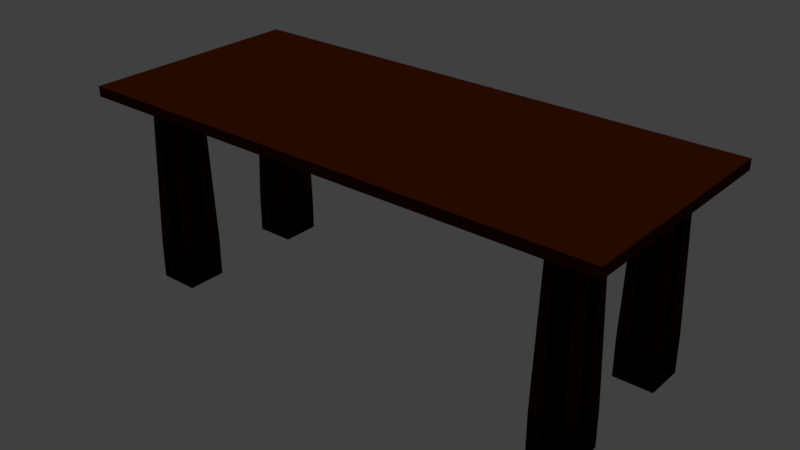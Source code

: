 # Source: rectangulartable.blend  (saved by Blender 2.78.0; exported with 4.5.12 LTS)
import bpy
from mathutils import Matrix  # noqa: F401  (used for matrix-valued properties, if any)

bpy.ops.wm.read_factory_settings(use_empty=True)
scene = bpy.context.scene
scene.name = 'Scene'

# ---- collections
col_collection_1 = bpy.data.collections.new('Collection 1'); scene.collection.children.link(col_collection_1)

# ---- materials (node trees are filled in below, after node groups)
mat_material_001 = bpy.data.materials.new('Material.001')
mat_material_001.alpha_threshold = 0.0
mat_material_001.use_transparent_shadow = False
mat_material_001.diffuse_color = (0.04954, 0.008081, 0.0, 1.0)
mat_material_001.specular_color = (0.1237, 0.03815, 0.0031)
mat_material_001.roughness = 0.5

# ---- material node trees

# ---- world
world_world = bpy.data.worlds.new('World'); scene.world = world_world
world_world.color = (0.05088, 0.05088, 0.05088)
world_world.use_sun_shadow = False
world_world.sun_shadow_jitter_overblur = 0.0
world_world.cycles.sampling_method = 'MANUAL'

# ---- lights
light_hemi = bpy.data.lights.new('Hemi', 'SUN')
light_hemi.transmission_factor = 0.0
light_hemi.angle = 0.1993
light_hemi.energy = 1.0
light_hemi.shadow_buffer_clip_start = 0.5
light_hemi.shadow_soft_size = 0.1
light_hemi.shadow_cascade_max_distance = 1000.0

# ---- meshes
me_cube_005 = bpy.data.meshes.new('Cube.005')
me_cube_005.from_pydata([(-1.189, -1.189, -1.0), (-1.0, -1.0, 1.0), (-1.189, 1.197, -1.0), (-1.0, 1.0, 1.0), (1.197, -1.189, -1.0), (1.0, -1.0, 1.0), (1.197, 1.197, -1.0), (1.0, 1.0, 1.0), (-1.189, 0.5693, -1.0), (-1.0, 0.4737, 1.0), (1.197, 0.5693, -1.0), (1.0, 0.4737, 1.0), (-1.189, -0.7546, -1.0), (1.0, -0.6359, 1.0), (-1.0, -0.6359, 1.0), (1.197, -0.7546, -1.0), (-1.0, -1.0, 0.8141), (-1.0, 1.0, 0.8141), (1.0, 1.0, 0.8141), (1.0, -1.0, 0.8141), (1.0, 0.4737, 0.8141), (-1.0, 0.4737, 0.8141), (-1.0, -0.6359, 0.8141), (1.0, -0.6359, 0.8141), (-1.189, 1.197, -0.5971), (1.0, 1.0, -0.5971), (1.0, -1.0, -0.5971), (1.0, 0.4737, -0.5971), (-1.189, 0.5693, -0.5971), (-1.189, -0.7546, -0.5971), (1.0, -0.6359, -0.5971), (-1.189, -1.189, -0.5971), (-0.8474, -0.6359, 0.8141), (-0.8474, 0.4737, 0.8141), (-0.8474, 0.4737, -0.5971), (-0.8474, -0.6359, -0.5971), (0.8474, 0.4737, 0.8141), (0.8474, -0.6359, 0.8141), (0.8474, 0.4737, -0.5971), (0.8474, -0.6359, -0.5971), (0.8305, 1.197, -1.0), (0.6927, 1.0, 1.0), (0.8305, -1.189, -1.0), (0.6927, -1.0, 1.0), (0.6927, 0.4737, 1.0), (0.8305, 0.5693, -1.0), (0.6927, -0.6359, 1.0), (0.8305, -0.7546, -1.0), (0.6927, -1.0, 0.8141), (0.6927, 1.0, 0.8141), (0.6927, 1.0, -0.5971), (0.6927, -1.0, -0.5971), (-0.6796, 1.197, -1.0), (-0.573, -1.0, 1.0), (-0.6796, 0.5693, -1.0), (-0.6796, -0.7546, -1.0), (-0.573, -1.0, 0.8141), (-0.6796, -1.189, -0.5971), (-0.573, 1.0, 1.0), (-0.6796, -1.189, -1.0), (-0.573, 0.4737, 1.0), (-0.573, -0.6359, 1.0), (-0.573, 1.0, 0.8141), (-0.6796, 1.197, -0.5971), (0.6927, -0.8474, 0.8141), (0.6927, -0.8474, -0.5971), (-0.573, -0.8474, 0.8141), (-0.573, -0.8474, -0.5971), (-0.573, 0.8474, 0.8141), (0.6927, 0.8474, 0.8141), (-0.573, 0.8474, -0.5971), (0.6927, 0.8474, -0.5971), (-1.189, 1.197, -0.7347), (-1.189, 1.197, -0.869), (1.197, 1.197, -0.7347), (1.197, 1.197, -0.869), (1.0, -1.0, -0.7347), (1.197, -1.189, -0.869), (1.197, 0.5693, -0.7347), (1.197, 0.5693, -0.869), (-1.189, 0.5693, -0.7347), (-1.189, 0.5693, -0.869), (-1.189, -0.7546, -0.7347), (-1.189, -0.7546, -0.869), (1.0, -0.6359, -0.7347), (1.197, -0.7546, -0.869), (-1.189, -1.189, -0.869), (-1.189, -1.189, -0.7347), (0.6927, -1.0, -0.7347), (0.8305, -1.189, -0.869), (0.6927, 1.0, -0.7347), (0.8305, 1.197, -0.869), (-0.6796, 1.197, -0.7347), (-0.573, 1.0, -0.869), (-0.6796, -1.189, -0.7347), (-0.6796, -1.189, -0.869), (-0.08434, 0.4737, -0.7347), (-0.08434, 0.4737, -0.869), (-0.08434, -0.6359, -0.7347), (-0.08434, -0.6359, -0.869), (1.0, 0.4737, -0.7347), (1.0, 0.4737, -0.869), (1.0, -0.6359, -0.7347), (1.0, -0.6359, -0.869), (1.197, 0.5693, -0.7347), (1.197, 0.5693, -0.869), (1.0, -0.6359, -0.7347), (1.0, -0.6359, -0.869), (1.015, 0.5693, -0.7347), (1.015, 0.5693, -0.869), (1.015, -0.7546, -0.7347), (1.015, -0.7546, -0.869), (0.6927, 1.0, -0.7347), (0.6927, 1.0, -0.869), (-0.573, 1.0, -0.7347), (-0.573, 1.0, -0.869), (0.6927, -1.0, -0.7347), (0.8305, -1.189, -0.869), (-0.6796, -1.189, -0.7347), (-0.6796, -1.189, -0.869), (0.8305, 1.015, -0.7347), (0.8305, 1.015, -0.869), (-0.6796, 1.015, -0.7347), (-0.6796, 1.015, -0.869), (0.8305, -1.007, -0.7347), (0.8305, -1.007, -0.869), (-0.6796, -1.007, -0.7347), (-0.6796, -1.007, -0.869), (1.197, -1.189, -1.0), (1.0, -1.0, 1.0), (1.197, 1.197, -1.0), (1.0, 1.0, 1.0), (-1.189, -1.189, -1.0), (-1.0, -1.0, 1.0), (-1.189, 1.197, -1.0), (-1.0, 1.0, 1.0), (1.197, 0.5693, -1.0), (1.0, 0.4737, 1.0), (-1.189, 0.5693, -1.0), (-1.0, 0.4737, 1.0), (1.197, -0.7546, -1.0), (-1.0, -0.6359, 1.0), (1.0, -0.6359, 1.0), (-1.189, -0.7546, -1.0), (1.0, -1.0, 0.8141), (1.0, 1.0, 0.8141), (-1.0, 1.0, 0.8141), (-1.0, -1.0, 0.8141), (-1.0, 0.4737, 0.8141), (1.0, 0.4737, 0.8141), (1.0, -0.6359, 0.8141), (-1.0, -0.6359, 0.8141), (1.197, 1.197, -0.5971), (-1.189, 1.197, -0.5971), (-1.0, -1.0, -0.5971), (-1.189, 0.5693, -0.5971), (1.197, 0.5693, -0.5971), (1.197, -0.7546, -0.5971), (-1.189, -0.7546, -0.5971), (1.0, -1.0, -0.5971), (0.8474, -0.6359, 0.8141), (0.8474, 0.4737, 0.8141), (0.8474, 0.4737, -0.5971), (0.8474, -0.6359, -0.5971), (-0.8474, 0.4737, 0.8141), (-0.8474, -0.6359, 0.8141), (-0.8474, 0.4737, -0.5971), (-0.8474, -0.6359, -0.5971), (-0.8225, 1.197, -1.0), (-0.6927, 1.0, 1.0), (-0.8225, -1.189, -1.0), (-0.6927, -1.0, 1.0), (-0.6927, 0.4737, 1.0), (-0.8225, 0.5693, -1.0), (-0.6927, -0.6359, 1.0), (-0.8225, -0.7546, -1.0), (-0.6927, -1.0, 0.8141), (-0.6927, 1.0, 0.8141), (-0.8225, 1.197, -0.5971), (-0.8225, -1.189, -0.5971), (0.6877, 1.197, -1.0), (0.573, -1.0, 1.0), (0.6877, 0.5693, -1.0), (0.6877, -0.7546, -1.0), (0.573, -1.0, 0.8141), (0.6877, -1.189, -0.5971), (0.573, 1.0, 1.0), (0.6877, -1.189, -1.0), (0.573, 0.4737, 1.0), (0.573, -0.6359, 1.0), (0.573, 1.0, 0.8141), (0.6877, 1.197, -0.5971), (-0.6927, -0.8474, 0.8141), (-0.6927, -0.8474, -0.5971), (0.573, -0.8474, 0.8141), (0.573, -0.8474, -0.5971), (0.573, 0.8474, 0.8141), (-0.6927, 0.8474, 0.8141), (0.573, 0.8474, -0.5971), (-0.6927, 0.8474, -0.5971), (1.197, 1.197, -0.7347), (1.197, 1.197, -0.869), (-1.189, 1.197, -0.7347), (-1.189, 1.197, -0.869), (-1.189, -1.189, -0.7347), (-1.189, -1.189, -0.869), (-1.189, 0.5693, -0.7347), (-1.189, 0.5693, -0.869), (1.197, 0.5693, -0.7347), (1.197, 0.5693, -0.869), (1.197, -0.7546, -0.7347), (1.197, -0.7546, -0.869), (-1.189, -0.7546, -0.7347), (-1.189, -0.7546, -0.869), (1.197, -1.189, -0.869), (1.197, -1.189, -0.7347), (-0.8225, -1.189, -0.7347), (-0.8225, -1.189, -0.869), (-0.8225, 1.197, -0.7347), (-0.8225, 1.197, -0.869), (0.6877, 1.197, -0.7347), (0.6877, 1.197, -0.869), (0.6877, -1.189, -0.7347), (0.6877, -1.189, -0.869), (0.1047, 0.5693, -0.7347), (0.1047, 0.5693, -0.869), (0.1047, -0.7546, -0.7347), (0.1047, -0.7546, -0.869), (-1.0, 0.4737, -0.7347), (-1.0, 0.4737, -0.869), (-1.0, -0.6359, -0.7347), (-1.0, -0.6359, -0.869), (-1.189, 0.5693, -0.7347), (-1.189, 0.5693, -0.869), (-1.0, -0.6359, -0.7347), (-1.0, -0.6359, -0.869), (-1.007, 0.5693, -0.7347), (-1.007, 0.5693, -0.869), (-1.007, -0.7546, -0.7347), (-1.007, -0.7546, -0.869), (-0.6927, 1.0, -0.7347), (-0.6927, 1.0, -0.869), (0.573, 1.0, -0.7347), (0.573, 1.0, -0.869), (-0.6927, -1.0, -0.7347), (-0.6927, -1.0, -0.869), (0.6877, -1.189, -0.7347), (0.6877, -1.189, -0.869), (-0.6927, 0.8474, -0.7347), (-0.6927, 0.8474, -0.869), (0.573, 0.8474, -0.7347), (0.573, 0.8474, -0.869), (-0.8225, -1.007, -0.7347), (-0.8225, -1.007, -0.869), (0.6877, -1.007, -0.7347), (0.6877, -1.007, -0.869), (-1.189, 1.197, -1.0), (-1.0, 1.0, 1.0), (-1.189, -1.189, -1.0), (-1.0, -1.0, 1.0), (1.197, 1.197, -1.0), (1.0, 1.0, 1.0), (1.197, -1.189, -1.0), (1.0, -1.0, 1.0), (-1.189, -0.561, -1.0), (-1.0, -0.4737, 1.0), (1.197, -0.561, -1.0), (1.0, -0.4737, 1.0), (-1.189, 0.7629, -1.0), (1.0, 0.6359, 1.0), (-1.0, 0.6359, 1.0), (1.197, 0.7629, -1.0), (-1.0, 1.0, 0.8141), (-1.0, -1.0, 0.8141), (1.0, -1.0, 0.8141), (1.0, 1.0, 0.8141), (1.0, -0.4737, 0.8141), (-1.0, -0.4737, 0.8141), (-1.0, 0.6359, 0.8141), (1.0, 0.6359, 0.8141), (-1.189, -1.189, -0.5971), (1.197, -1.189, -0.5971), (1.197, 1.197, -0.5971), (1.197, -0.561, -0.5971), (-1.189, -0.561, -0.5971), (-1.189, 0.7629, -0.5971), (1.197, 0.7629, -0.5971), (-1.189, 1.197, -0.5971), (-0.8474, 0.6359, 0.8141), (-0.8474, -0.4737, 0.8141), (-0.8474, -0.4737, -0.5971), (-0.8474, 0.6359, -0.5971), (0.8474, -0.4737, 0.8141), (0.8474, 0.6359, 0.8141), (0.8474, -0.4737, -0.5971), (0.8474, 0.6359, -0.5971), (0.8305, -1.189, -1.0), (0.6927, -1.0, 1.0), (0.8305, 1.197, -1.0), (0.6927, 1.0, 1.0), (0.6927, -0.4737, 1.0), (0.8305, -0.561, -1.0), (0.6927, 0.6359, 1.0), (0.8305, 0.7629, -1.0), (0.6927, 1.0, 0.8141), (0.6927, -1.0, 0.8141), (0.8305, -1.189, -0.5971), (0.8305, 1.197, -0.5971), (-0.6796, -1.189, -1.0), (-0.573, 1.0, 1.0), (-0.6796, -0.561, -1.0), (-0.6796, 0.7629, -1.0), (-0.573, 1.0, 0.8141), (-0.6796, 1.197, -0.5971), (-0.573, -1.0, 1.0), (-0.6796, 1.197, -1.0), (-0.573, -0.4737, 1.0), (-0.573, 0.6359, 1.0), (-0.573, -1.0, 0.8141), (-0.6796, -1.189, -0.5971), (0.6927, 0.8474, 0.8141), (0.6927, 0.8474, -0.5971), (-0.573, 0.8474, 0.8141), (-0.573, 0.8474, -0.5971), (-0.573, -0.8474, 0.8141), (0.6927, -0.8474, 0.8141), (-0.573, -0.8474, -0.5971), (0.6927, -0.8474, -0.5971), (-1.189, -1.189, -0.7347), (-1.189, -1.189, -0.869), (1.197, -1.189, -0.7347), (1.197, -1.189, -0.869), (1.197, 1.197, -0.7347), (1.197, 1.197, -0.869), (1.197, -0.561, -0.7347), (1.197, -0.561, -0.869), (-1.189, -0.561, -0.7347), (-1.189, -0.561, -0.869), (-1.189, 0.7629, -0.7347), (-1.189, 0.7629, -0.869), (1.197, 0.7629, -0.7347), (1.197, 0.7629, -0.869), (-1.189, 1.197, -0.869), (-1.189, 1.197, -0.7347), (0.8305, 1.197, -0.7347), (0.8305, 1.197, -0.869), (0.8305, -1.189, -0.7347), (0.8305, -1.189, -0.869), (-0.6796, -1.189, -0.7347), (-0.6796, -1.189, -0.869), (-0.6796, 1.197, -0.7347), (-0.6796, 1.197, -0.869), (-0.0966, -0.561, -0.7347), (-0.0966, -0.561, -0.869), (-0.08434, 0.6359, -0.7347), (-0.0966, 0.7629, -0.869), (1.0, -0.4737, -0.7347), (1.0, -0.4737, -0.869), (1.0, 0.6359, -0.7347), (1.0, 0.6359, -0.869), (1.197, -0.561, -0.7347), (1.197, -0.561, -0.869), (1.197, 0.7629, -0.7347), (1.197, 0.7629, -0.869), (1.015, -0.561, -0.7347), (1.015, -0.561, -0.869), (1.015, 0.7629, -0.7347), (1.015, 0.7629, -0.869), (0.8305, -1.189, -0.7347), (0.8305, -1.189, -0.869), (-0.6796, -1.189, -0.7347), (-0.6796, -1.189, -0.869), (0.6927, 1.0, -0.7347), (0.8305, 1.197, -0.869), (-0.6796, 1.197, -0.7347), (-0.6796, 1.197, -0.869), (0.8305, -1.007, -0.7347), (0.8305, -1.007, -0.869), (-0.6796, -1.007, -0.7347), (-0.6796, -1.007, -0.869), (0.8305, 1.015, -0.7347), (0.8305, 1.015, -0.869), (-0.6796, 1.015, -0.7347), (-0.6796, 1.015, -0.869), (1.197, 1.197, -1.0), (1.0, 1.0, 1.0), (1.197, -1.189, -1.0), (1.0, -1.0, 1.0), (-1.189, 1.197, -1.0), (-1.0, 1.0, 1.0), (-1.189, -1.189, -1.0), (-1.0, -1.0, 1.0), (1.197, -0.561, -1.0), (1.0, -0.4737, 1.0), (-1.189, -0.561, -1.0), (-1.0, -0.4737, 1.0), (1.197, 0.7629, -1.0), (-1.0, 0.6359, 1.0), (1.0, 0.6359, 1.0), (-1.189, 0.7629, -1.0), (1.0, 1.0, 0.8141), (1.0, -1.0, 0.8141), (-1.0, -1.0, 0.8141), (-1.0, 1.0, 0.8141), (-1.0, -0.4737, 0.8141), (1.0, -0.4737, 0.8141), (1.0, 0.6359, 0.8141), (-1.0, 0.6359, 0.8141), (1.197, -1.189, -0.5971), (-1.189, -1.189, -0.5971), (-1.189, 1.197, -0.5971), (-1.189, -0.561, -0.5971), (1.197, -0.561, -0.5971), (1.197, 0.7629, -0.5971), (-1.189, 0.7629, -0.5971), (1.197, 1.197, -0.5971), (0.8474, 0.6359, 0.8141), (0.8474, -0.4737, 0.8141), (0.8474, -0.4737, -0.5971), (0.8474, 0.6359, -0.5971), (-0.8474, -0.4737, 0.8141), (-0.8474, 0.6359, 0.8141), (-0.8474, -0.4737, -0.5971), (-0.8474, 0.6359, -0.5971), (-0.8225, -1.189, -1.0), (-0.6927, -1.0, 1.0), (-0.8225, 1.197, -1.0), (-0.6927, 1.0, 1.0), (-0.6927, -0.4737, 1.0), (-0.8225, -0.561, -1.0), (-0.6927, 0.6359, 1.0), (-0.8225, 0.7629, -1.0), (-0.6927, 1.0, 0.8141), (-0.6927, -1.0, 0.8141), (-0.8225, -1.189, -0.5971), (-0.8225, 1.197, -0.5971), (0.6877, -1.189, -1.0), (0.573, 1.0, 1.0), (0.6877, -0.561, -1.0), (0.6877, 0.7629, -1.0), (0.573, 1.0, 0.8141), (0.6877, 1.197, -0.5971), (0.573, -1.0, 1.0), (0.6877, 1.197, -1.0), (0.573, -0.4737, 1.0), (0.573, 0.6359, 1.0), (0.573, -1.0, 0.8141), (0.6877, -1.189, -0.5971), (-0.6927, 0.8474, 0.8141), (-0.6927, 0.8474, -0.5971), (0.573, 0.8474, 0.8141), (0.573, 0.8474, -0.5971), (0.573, -0.8474, 0.8141), (-0.6927, -0.8474, 0.8141), (0.573, -0.8474, -0.5971), (-0.6927, -0.8474, -0.5971), (1.197, -1.189, -0.7347), (1.197, -1.189, -0.869), (-1.189, -1.189, -0.7347), (-1.189, -1.189, -0.869), (-1.189, 1.197, -0.7347), (-1.189, 1.197, -0.869), (-1.189, -0.561, -0.7347), (-1.189, -0.561, -0.869), (1.197, -0.561, -0.7347), (1.197, -0.561, -0.869), (1.197, 0.7629, -0.7347), (1.197, 0.7629, -0.869), (-1.189, 0.7629, -0.7347), (-1.189, 0.7629, -0.869), (1.197, 1.197, -0.869), (1.197, 1.197, -0.7347), (-0.8225, 1.197, -0.7347), (-0.8225, 1.197, -0.869), (-0.8225, -1.189, -0.7347), (-0.8225, -1.189, -0.869), (0.6877, -1.189, -0.7347), (0.6877, -1.189, -0.869), (0.6877, 1.197, -0.7347), (0.6877, 1.197, -0.869), (0.1047, -0.561, -0.7347), (0.1047, -0.561, -0.869), (0.1047, 0.7629, -0.7347), (0.1047, 0.7629, -0.869), (-1.0, -0.4737, -0.7347), (-1.0, -0.4737, -0.869), (-1.0, 0.6359, -0.7347), (-1.0, 0.6359, -0.869), (-1.189, -0.561, -0.7347), (-1.189, -0.561, -0.869), (-1.0, 0.6359, -0.7347), (-1.189, 0.7629, -0.869), (-1.007, -0.561, -0.7347), (-1.007, -0.561, -0.869), (-1.007, 0.7629, -0.7347), (-1.007, 0.7629, -0.869), (-0.8225, -1.189, -0.7347), (-0.8225, -1.189, -0.869), (0.6877, -1.189, -0.7347), (0.6877, -1.189, -0.869), (-0.6927, 1.0, -0.7347), (-0.8225, 1.197, -0.869), (0.6877, 1.197, -0.7347), (0.6877, 1.197, -0.869), (-0.8225, -1.007, -0.7347), (-0.8225, -1.007, -0.869), (0.6877, -1.007, -0.7347), (0.6877, -1.007, -0.869), (-0.8225, 1.015, -0.7347), (-0.8225, 1.015, -0.869), (0.6877, 1.015, -0.7347), (0.6877, 1.015, -0.869)], [], [(21, 9, 3, 17), (49, 41, 7, 18), (23, 13, 5, 19), (56, 53, 1, 16), (47, 15, 4, 42), (61, 14, 1, 53), (58, 3, 9, 60), (40, 6, 10, 45), (18, 7, 11, 20), (22, 14, 9, 21), (16, 1, 14, 22), (60, 9, 14, 61), (45, 10, 15, 47), (20, 11, 13, 23), (23, 30, 39, 37), (31, 16, 22, 29), (21, 28, 34, 33), (25, 18, 20, 27), (57, 56, 16, 31), (30, 23, 19, 26), (50, 49, 18, 25), (28, 21, 17, 24), (80, 28, 24, 72), (90, 50, 25, 74), (84, 30, 26, 76), (94, 57, 31, 87), (74, 25, 27, 78), (82, 29, 28, 80), (87, 31, 29, 82), (78, 27, 30, 84), (35, 32, 33, 34), (28, 29, 35, 34), (22, 21, 33, 32), (29, 22, 32, 35), (38, 36, 37, 39), (30, 27, 38, 39), (20, 23, 37, 36), (27, 20, 36, 38), (76, 26, 51, 88), (92, 63, 50, 90), (62, 49, 69, 68), (26, 19, 48, 51), (54, 45, 47, 55), (11, 44, 46, 13), (52, 40, 45, 54), (7, 41, 44, 11), (13, 46, 43, 5), (55, 47, 42, 59), (19, 5, 43, 48), (62, 58, 41, 49), (17, 3, 58, 62), (12, 55, 59, 0), (2, 52, 54, 8), (8, 54, 55, 12), (24, 17, 62, 63), (72, 24, 63, 92), (88, 51, 57, 94), (57, 51, 65, 67), (44, 60, 61, 46), (41, 58, 60, 44), (46, 61, 53, 43), (48, 43, 53, 56), (65, 64, 66, 67), (56, 57, 67, 66), (48, 56, 66, 64), (51, 48, 64, 65), (70, 68, 69, 71), (63, 62, 68, 70), (49, 50, 71, 69), (50, 63, 70, 71), (42, 89, 95, 59), (95, 89, 117, 119), (2, 73, 93, 52), (73, 72, 92, 93), (52, 93, 91, 40), (92, 90, 112, 114), (4, 77, 89, 42), (77, 76, 88, 89), (10, 79, 85, 15), (84, 85, 103, 102), (0, 86, 83, 12), (86, 87, 82, 83), (12, 83, 81, 8), (83, 82, 98, 99), (6, 75, 79, 10), (75, 74, 78, 79), (59, 95, 86, 0), (95, 94, 87, 86), (15, 85, 77, 4), (85, 84, 76, 77), (40, 91, 75, 6), (91, 90, 74, 75), (8, 81, 73, 2), (81, 80, 72, 73), (99, 98, 96, 97), (80, 81, 97, 96), (81, 83, 99, 97), (82, 80, 96, 98), (102, 103, 107, 106), (78, 84, 102, 100), (79, 78, 100, 101), (85, 79, 101, 103), (107, 105, 109, 111), (103, 101, 105, 107), (101, 100, 104, 105), (100, 102, 106, 104), (109, 108, 110, 111), (105, 104, 108, 109), (104, 106, 110, 108), (106, 107, 111, 110), (113, 115, 123, 121), (93, 92, 114, 115), (90, 91, 113, 112), (91, 93, 115, 113), (119, 117, 125, 127), (88, 94, 118, 116), (94, 95, 119, 118), (89, 88, 116, 117), (123, 122, 120, 121), (112, 113, 121, 120), (114, 112, 120, 122), (115, 114, 122, 123), (125, 124, 126, 127), (117, 116, 124, 125), (116, 118, 126, 124), (118, 119, 127, 126), (149, 145, 131, 137), (177, 146, 135, 169), (151, 147, 133, 141), (184, 144, 129, 181), (175, 170, 132, 143), (189, 181, 129, 142), (186, 188, 137, 131), (168, 173, 138, 134), (146, 148, 139, 135), (150, 149, 137, 142), (144, 150, 142, 129), (188, 189, 142, 137), (173, 175, 143, 138), (148, 151, 141, 139), (151, 165, 167, 158), (159, 157, 150, 144), (149, 161, 162, 156), (153, 155, 148, 146), (185, 159, 144, 184), (158, 154, 147, 151), (178, 153, 146, 177), (156, 152, 145, 149), (208, 200, 152, 156), (218, 202, 153, 178), (212, 204, 154, 158), (222, 215, 159, 185), (202, 206, 155, 153), (210, 208, 156, 157), (215, 210, 157, 159), (206, 212, 158, 155), (163, 162, 161, 160), (156, 162, 163, 157), (150, 160, 161, 149), (157, 163, 160, 150), (166, 167, 165, 164), (158, 167, 166, 155), (148, 164, 165, 151), (155, 166, 164, 148), (204, 216, 179, 154), (220, 218, 178, 191), (190, 196, 197, 177), (154, 179, 176, 147), (182, 183, 175, 173), (139, 141, 174, 172), (180, 182, 173, 168), (135, 139, 172, 169), (141, 133, 171, 174), (183, 187, 170, 175), (147, 176, 171, 133), (190, 177, 169, 186), (145, 190, 186, 131), (140, 128, 187, 183), (130, 136, 182, 180), (136, 140, 183, 182), (152, 191, 190, 145), (200, 220, 191, 152), (216, 222, 185, 179), (185, 195, 193, 179), (172, 174, 189, 188), (169, 172, 188, 186), (174, 171, 181, 189), (176, 184, 181, 171), (193, 195, 194, 192), (184, 194, 195, 185), (176, 192, 194, 184), (179, 193, 192, 176), (198, 199, 197, 196), (191, 198, 196, 190), (177, 197, 199, 178), (178, 199, 198, 191), (170, 187, 223, 217), (223, 247, 245, 217), (130, 180, 221, 201), (201, 221, 220, 200), (180, 168, 219, 221), (220, 242, 240, 218), (132, 170, 217, 205), (205, 217, 216, 204), (138, 143, 213, 207), (212, 230, 231, 213), (128, 140, 211, 214), (214, 211, 210, 215), (140, 136, 209, 211), (211, 227, 226, 210), (134, 138, 207, 203), (203, 207, 206, 202), (187, 128, 214, 223), (223, 214, 215, 222), (143, 132, 205, 213), (213, 205, 204, 212), (168, 134, 203, 219), (219, 203, 202, 218), (136, 130, 201, 209), (209, 201, 200, 208), (227, 225, 224, 226), (208, 224, 225, 209), (209, 225, 227, 211), (210, 226, 224, 208), (230, 234, 235, 231), (206, 228, 230, 212), (207, 229, 228, 206), (213, 231, 229, 207), (235, 239, 237, 233), (231, 235, 233, 229), (229, 233, 232, 228), (228, 232, 234, 230), (237, 239, 238, 236), (233, 237, 236, 232), (232, 236, 238, 234), (234, 238, 239, 235), (241, 249, 251, 243), (221, 243, 242, 220), (218, 240, 241, 219), (219, 241, 243, 221), (247, 255, 253, 245), (216, 244, 246, 222), (222, 246, 247, 223), (217, 245, 244, 216), (251, 249, 248, 250), (240, 248, 249, 241), (242, 250, 248, 240), (243, 251, 250, 242), (253, 255, 254, 252), (245, 253, 252, 244), (244, 252, 254, 246), (246, 254, 255, 247), (277, 273, 259, 265), (305, 274, 263, 297), (279, 275, 261, 269), (312, 272, 257, 309), (303, 298, 260, 271), (317, 309, 257, 270), (314, 316, 265, 259), (296, 301, 266, 262), (274, 276, 267, 263), (278, 277, 265, 270), (272, 278, 270, 257), (316, 317, 270, 265), (301, 303, 271, 266), (276, 279, 269, 267), (279, 293, 295, 286), (287, 285, 278, 272), (277, 289, 290, 284), (281, 283, 276, 274), (313, 287, 272, 312), (286, 282, 275, 279), (306, 281, 274, 305), (284, 280, 273, 277), (336, 328, 280, 284), (346, 330, 281, 306), (340, 332, 282, 286), (350, 343, 287, 313), (330, 334, 283, 281), (338, 336, 284, 285), (343, 338, 285, 287), (334, 340, 286, 283), (291, 290, 289, 288), (284, 290, 291, 285), (278, 288, 289, 277), (285, 291, 288, 278), (294, 295, 293, 292), (286, 295, 294, 283), (276, 292, 293, 279), (283, 294, 292, 276), (332, 344, 307, 282), (348, 346, 306, 319), (318, 324, 325, 305), (282, 307, 304, 275), (310, 311, 303, 301), (267, 269, 302, 300), (308, 310, 301, 296), (263, 267, 300, 297), (269, 261, 299, 302), (311, 315, 298, 303), (275, 304, 299, 261), (318, 305, 297, 314), (273, 318, 314, 259), (268, 256, 315, 311), (258, 264, 310, 308), (264, 268, 311, 310), (280, 319, 318, 273), (328, 348, 319, 280), (344, 350, 313, 307), (313, 323, 321, 307), (300, 302, 317, 316), (297, 300, 316, 314), (302, 299, 309, 317), (304, 312, 309, 299), (321, 323, 322, 320), (312, 322, 323, 313), (304, 320, 322, 312), (307, 321, 320, 304), (326, 327, 325, 324), (319, 326, 324, 318), (305, 325, 327, 306), (306, 327, 326, 319), (298, 315, 351, 345), (351, 375, 373, 345), (258, 308, 349, 329), (329, 349, 348, 328), (308, 296, 347, 349), (348, 370, 368, 346), (260, 298, 345, 333), (333, 345, 344, 332), (266, 271, 341, 335), (340, 358, 359, 341), (256, 268, 339, 342), (342, 339, 338, 343), (268, 264, 337, 339), (339, 355, 354, 338), (262, 266, 335, 331), (331, 335, 334, 330), (315, 256, 342, 351), (351, 342, 343, 350), (271, 260, 333, 341), (341, 333, 332, 340), (296, 262, 331, 347), (347, 331, 330, 346), (264, 258, 329, 337), (337, 329, 328, 336), (355, 353, 352, 354), (336, 352, 353, 337), (337, 353, 355, 339), (338, 354, 352, 336), (358, 362, 363, 359), (334, 356, 358, 340), (335, 357, 356, 334), (341, 359, 357, 335), (363, 367, 365, 361), (359, 363, 361, 357), (357, 361, 360, 356), (356, 360, 362, 358), (365, 367, 366, 364), (361, 365, 364, 360), (360, 364, 366, 362), (362, 366, 367, 363), (369, 377, 379, 371), (349, 371, 370, 348), (346, 368, 369, 347), (347, 369, 371, 349), (375, 383, 381, 373), (344, 372, 374, 350), (350, 374, 375, 351), (345, 373, 372, 344), (379, 377, 376, 378), (368, 376, 377, 369), (370, 378, 376, 368), (371, 379, 378, 370), (381, 383, 382, 380), (373, 381, 380, 372), (372, 380, 382, 374), (374, 382, 383, 375), (405, 393, 387, 401), (433, 425, 391, 402), (407, 397, 389, 403), (440, 437, 385, 400), (431, 399, 388, 426), (445, 398, 385, 437), (442, 387, 393, 444), (424, 390, 394, 429), (402, 391, 395, 404), (406, 398, 393, 405), (400, 385, 398, 406), (444, 393, 398, 445), (429, 394, 399, 431), (404, 395, 397, 407), (407, 414, 423, 421), (415, 400, 406, 413), (405, 412, 418, 417), (409, 402, 404, 411), (441, 440, 400, 415), (414, 407, 403, 410), (434, 433, 402, 409), (412, 405, 401, 408), (464, 412, 408, 456), (474, 434, 409, 458), (468, 414, 410, 460), (478, 441, 415, 471), (458, 409, 411, 462), (466, 413, 412, 464), (471, 415, 413, 466), (462, 411, 414, 468), (419, 416, 417, 418), (412, 413, 419, 418), (406, 405, 417, 416), (413, 406, 416, 419), (422, 420, 421, 423), (414, 411, 422, 423), (404, 407, 421, 420), (411, 404, 420, 422), (460, 410, 435, 472), (476, 447, 434, 474), (446, 433, 453, 452), (410, 403, 432, 435), (438, 429, 431, 439), (395, 428, 430, 397), (436, 424, 429, 438), (391, 425, 428, 395), (397, 430, 427, 389), (439, 431, 426, 443), (403, 389, 427, 432), (446, 442, 425, 433), (401, 387, 442, 446), (396, 439, 443, 384), (386, 436, 438, 392), (392, 438, 439, 396), (408, 401, 446, 447), (456, 408, 447, 476), (472, 435, 441, 478), (441, 435, 449, 451), (428, 444, 445, 430), (425, 442, 444, 428), (430, 445, 437, 427), (432, 427, 437, 440), (449, 448, 450, 451), (440, 441, 451, 450), (432, 440, 450, 448), (435, 432, 448, 449), (454, 452, 453, 455), (447, 446, 452, 454), (433, 434, 455, 453), (434, 447, 454, 455), (426, 473, 479, 443), (479, 473, 501, 503), (386, 457, 477, 436), (457, 456, 476, 477), (436, 477, 475, 424), (476, 474, 496, 498), (388, 461, 473, 426), (461, 460, 472, 473), (394, 463, 469, 399), (468, 469, 487, 486), (384, 470, 467, 396), (470, 471, 466, 467), (396, 467, 465, 392), (467, 466, 482, 483), (390, 459, 463, 394), (459, 458, 462, 463), (443, 479, 470, 384), (479, 478, 471, 470), (399, 469, 461, 388), (469, 468, 460, 461), (424, 475, 459, 390), (475, 474, 458, 459), (392, 465, 457, 386), (465, 464, 456, 457), (483, 482, 480, 481), (464, 465, 481, 480), (465, 467, 483, 481), (466, 464, 480, 482), (486, 487, 491, 490), (462, 468, 486, 484), (463, 462, 484, 485), (469, 463, 485, 487), (491, 489, 493, 495), (487, 485, 489, 491), (485, 484, 488, 489), (484, 486, 490, 488), (493, 492, 494, 495), (489, 488, 492, 493), (488, 490, 494, 492), (490, 491, 495, 494), (497, 499, 507, 505), (477, 476, 498, 499), (474, 475, 497, 496), (475, 477, 499, 497), (503, 501, 509, 511), (472, 478, 502, 500), (478, 479, 503, 502), (473, 472, 500, 501), (507, 506, 504, 505), (496, 497, 505, 504), (498, 496, 504, 506), (499, 498, 506, 507), (509, 508, 510, 511), (501, 500, 508, 509), (500, 502, 510, 508), (502, 503, 511, 510)])
me_cube_005.materials.append(mat_material_001)
me_cube_005.use_remesh_preserve_volume = False
me_cube_005.use_remesh_preserve_attributes = False
me_cube_005.use_mirror_vertex_groups = False
me_cube_005.update()
me_cube_006 = bpy.data.meshes.new('Cube.006')
me_cube_006.from_pydata([(-1.0, -1.0, -1.0), (-1.0, -1.0, 1.0), (-1.0, 1.0, -1.0), (-1.0, 1.0, 1.0), (1.0, -1.0, -1.0), (1.0, -1.0, 1.0), (1.0, 1.0, -1.0), (1.0, 1.0, 1.0)], [], [(0, 1, 3, 2), (2, 3, 7, 6), (6, 7, 5, 4), (4, 5, 1, 0), (2, 6, 4, 0), (7, 3, 1, 5)])
me_cube_006.materials.append(mat_material_001)
me_cube_006.use_remesh_preserve_volume = False
me_cube_006.use_remesh_preserve_attributes = False
me_cube_006.use_mirror_vertex_groups = False
me_cube_006.update()
me_cube = bpy.data.meshes.new('Cube')
me_cube.from_pydata([(1.0, 1.0, -1.0), (1.0, -1.0, -1.0), (-1.0, -1.0, -1.0), (-1.0, 1.0, -1.0), (1.0, 1.0, 1.0), (1.0, -1.0, 1.0), (-1.0, -1.0, 1.0), (-1.0, 1.0, 1.0)], [], [(0, 1, 2, 3), (4, 7, 6, 5), (0, 4, 5, 1), (1, 5, 6, 2), (2, 6, 7, 3), (4, 0, 3, 7)])
me_cube.materials.append(mat_material_001)
me_cube.use_remesh_preserve_volume = False
me_cube.use_remesh_preserve_attributes = False
me_cube.use_mirror_vertex_groups = False
me_cube.update()

# ---- objects
ob_hemi = bpy.data.objects.new('Hemi', light_hemi)
ob_table_leg_005 = bpy.data.objects.new('Table Leg.005', me_cube_005)
ob_table_leg_004 = bpy.data.objects.new('Table Leg.004', me_cube_005)
ob_table_leg_002 = bpy.data.objects.new('Table Leg.002', me_cube_005)
ob_top_rectangle = bpy.data.objects.new('Top Rectangle', me_cube_006)
ob_botttom_rectangle = bpy.data.objects.new('Botttom Rectangle', me_cube)
ob_table_leg = bpy.data.objects.new('Table Leg', me_cube_005)

# ---- transforms, parenting, visibility, modifiers, constraints
ob_hemi.location = (0.3743, 0.8679, 6.809)
ob_hemi.lineart.crease_threshold = 0.0
ob_table_leg_005.location = (-4.27, 1.36, 1.139)
ob_table_leg_005.scale = (0.3276, 0.3276, 1.89)
ob_table_leg_005.lineart.crease_threshold = 0.0
_m = ob_table_leg_005.modifiers.new('Mirror', 'MIRROR')
_m.use_axis = (True, True, False)
ob_table_leg_004.location = (-4.27, -1.273, 1.139)
ob_table_leg_004.scale = (0.3276, 0.3276, 1.89)
ob_table_leg_004.lineart.crease_threshold = 0.0
_m = ob_table_leg_004.modifiers.new('Mirror', 'MIRROR')
_m.use_axis = (True, True, False)
ob_table_leg_002.location = (4.301, 1.36, 1.139)
ob_table_leg_002.scale = (0.3276, 0.3276, 1.89)
ob_table_leg_002.lineart.crease_threshold = 0.0
_m = ob_table_leg_002.modifiers.new('Mirror', 'MIRROR')
_m.use_axis = (True, True, False)
ob_top_rectangle.location = (0.0, 0.0, 3.15)
ob_top_rectangle.scale = (5.25, 2.25, 0.1)
ob_top_rectangle.lineart.crease_threshold = 0.0
ob_botttom_rectangle.location = (0.0, 0.0, 3.0)
ob_botttom_rectangle.scale = (5.0, 2.0, -0.05)
ob_botttom_rectangle.lock_rotations_4d = False
ob_botttom_rectangle.empty_display_type = 'ARROWS'
ob_botttom_rectangle.lineart.crease_threshold = 0.0
_m = ob_botttom_rectangle.modifiers.new('Mirror', 'MIRROR')
_m.use_axis = (True, True, False)
_m = ob_botttom_rectangle.modifiers.new('Decimate', 'DECIMATE')
ob_table_leg.location = (4.301, -1.273, 1.139)
ob_table_leg.scale = (0.3276, 0.3276, 1.89)
ob_table_leg.lineart.crease_threshold = 0.0
_m = ob_table_leg.modifiers.new('Mirror', 'MIRROR')
_m.use_axis = (True, True, False)

# ---- collection membership
col_collection_1.objects.link(ob_hemi)
col_collection_1.objects.link(ob_table_leg_005)
col_collection_1.objects.link(ob_table_leg_004)
col_collection_1.objects.link(ob_table_leg_002)
col_collection_1.objects.link(ob_top_rectangle)
col_collection_1.objects.link(ob_botttom_rectangle)
col_collection_1.objects.link(ob_table_leg)

# ---- scene / render settings (as saved in the file)
scene.frame_start = 1; scene.frame_end = 250; scene.frame_set(17)
scene.render.engine = 'BLENDER_EEVEE_NEXT'
scene.render.resolution_percentage = 50
scene.render.dither_intensity = 0.0
scene.cycles.use_denoising = False
scene.cycles.samples = 128
scene.cycles.sampling_pattern = 'TABULATED_SOBOL'
scene.cycles.light_sampling_threshold = 0.0
scene.cycles.use_adaptive_sampling = False
scene.cycles.use_light_tree = False
scene.cycles.blur_glossy = 0.0
scene.cycles.sample_clamp_indirect = 0.0
scene.view_settings.view_transform = 'Standard'
bpy.context.view_layer.update()

# ---- added for rendering (the .blend has no active camera): camera
cam_auto = bpy.data.cameras.new('AutoCamera')
cam_auto.lens = 50.0
cam_auto.sensor_width = 36.0
cam_auto.clip_end = 1000.0
ob_auto_camera = bpy.data.objects.new('AutoCamera', cam_auto)
scene.collection.objects.link(ob_auto_camera)
ob_auto_camera.location = (11.199, -13.4388, 10.2086)
ob_auto_camera.rotation_euler = (1.09748, -7.21219e-08, 0.694738)
scene.camera = ob_auto_camera
bpy.context.view_layer.update()
